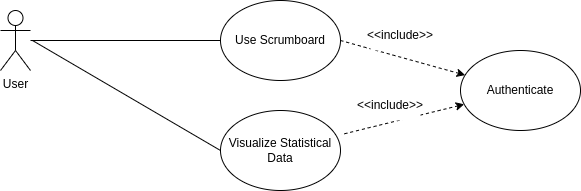

The diagram above was exported from draw.io. Its source (the exported page's mxGraphModel, read from the mxfile embedded in the PNG):
<mxGraphModel dx="1434" dy="823" grid="1" gridSize="10" guides="1" tooltips="1" connect="1" arrows="1" fold="1" page="1" pageScale="1" pageWidth="1100" pageHeight="850" math="0" shadow="0">
  <root>
    <mxCell id="0" />
    <mxCell id="1" parent="0" />
    <mxCell id="lzs6RMSUQ24CQR8VZrT--1" value="User" style="shape=umlActor;verticalLabelPosition=bottom;verticalAlign=top;html=1;outlineConnect=0;" parent="1" vertex="1">
      <mxGeometry x="130" y="90" width="30" height="60" as="geometry" />
    </mxCell>
    <mxCell id="lzs6RMSUQ24CQR8VZrT--3" value="Authenticate" style="ellipse;whiteSpace=wrap;html=1;" parent="1" vertex="1">
      <mxGeometry x="590" y="130" width="120" height="80" as="geometry" />
    </mxCell>
    <mxCell id="lzs6RMSUQ24CQR8VZrT--32" value="Use Scrumboard" style="ellipse;whiteSpace=wrap;html=1;" parent="1" vertex="1">
      <mxGeometry x="350" y="80" width="120" height="80" as="geometry" />
    </mxCell>
    <mxCell id="lzs6RMSUQ24CQR8VZrT--45" value="" style="endArrow=none;html=1;rounded=0;entryX=0;entryY=0.5;entryDx=0;entryDy=0;" parent="1" target="lzs6RMSUQ24CQR8VZrT--32" edge="1">
      <mxGeometry width="50" height="50" relative="1" as="geometry">
        <mxPoint x="160" y="120" as="sourcePoint" />
        <mxPoint x="320" y="600" as="targetPoint" />
      </mxGeometry>
    </mxCell>
    <mxCell id="lzs6RMSUQ24CQR8VZrT--56" value="" style="endArrow=none;html=1;rounded=0;entryX=1;entryY=0.5;entryDx=0;entryDy=0;startArrow=classic;startFill=1;dashed=1;" parent="1" target="lzs6RMSUQ24CQR8VZrT--32" edge="1" source="lzs6RMSUQ24CQR8VZrT--3">
      <mxGeometry width="50" height="50" relative="1" as="geometry">
        <mxPoint x="660" y="440" as="sourcePoint" />
        <mxPoint x="451" y="572" as="targetPoint" />
      </mxGeometry>
    </mxCell>
    <mxCell id="jpsA7osv3xE0340yIj33-9" value="&amp;lt;&amp;lt;include&amp;gt;&amp;gt;" style="text;html=1;align=center;verticalAlign=middle;whiteSpace=wrap;rounded=0;fillColor=default;" parent="1" vertex="1">
      <mxGeometry x="500" y="100" width="60" height="30" as="geometry" />
    </mxCell>
    <mxCell id="m8ypn38gghLQ8bb4FiEH-1" value="Visualize Statistical Data" style="ellipse;whiteSpace=wrap;html=1;" vertex="1" parent="1">
      <mxGeometry x="350" y="190" width="120" height="80" as="geometry" />
    </mxCell>
    <mxCell id="m8ypn38gghLQ8bb4FiEH-2" value="" style="endArrow=none;html=1;rounded=0;entryX=0;entryY=0.5;entryDx=0;entryDy=0;" edge="1" parent="1" target="m8ypn38gghLQ8bb4FiEH-1">
      <mxGeometry width="50" height="50" relative="1" as="geometry">
        <mxPoint x="162" y="120" as="sourcePoint" />
        <mxPoint x="322" y="684" as="targetPoint" />
      </mxGeometry>
    </mxCell>
    <mxCell id="m8ypn38gghLQ8bb4FiEH-3" value="" style="endArrow=none;html=1;rounded=0;entryX=1.008;entryY=0.3;entryDx=0;entryDy=0;entryPerimeter=0;startArrow=classic;startFill=1;dashed=1;" edge="1" parent="1" target="m8ypn38gghLQ8bb4FiEH-1" source="lzs6RMSUQ24CQR8VZrT--3">
      <mxGeometry width="50" height="50" relative="1" as="geometry">
        <mxPoint x="662" y="524" as="sourcePoint" />
        <mxPoint x="453" y="656" as="targetPoint" />
      </mxGeometry>
    </mxCell>
    <mxCell id="m8ypn38gghLQ8bb4FiEH-4" value="&amp;lt;&amp;lt;include&amp;gt;&amp;gt;" style="text;html=1;align=center;verticalAlign=middle;whiteSpace=wrap;rounded=0;fillColor=default;" vertex="1" parent="1">
      <mxGeometry x="490" y="170" width="60" height="30" as="geometry" />
    </mxCell>
  </root>
</mxGraphModel>